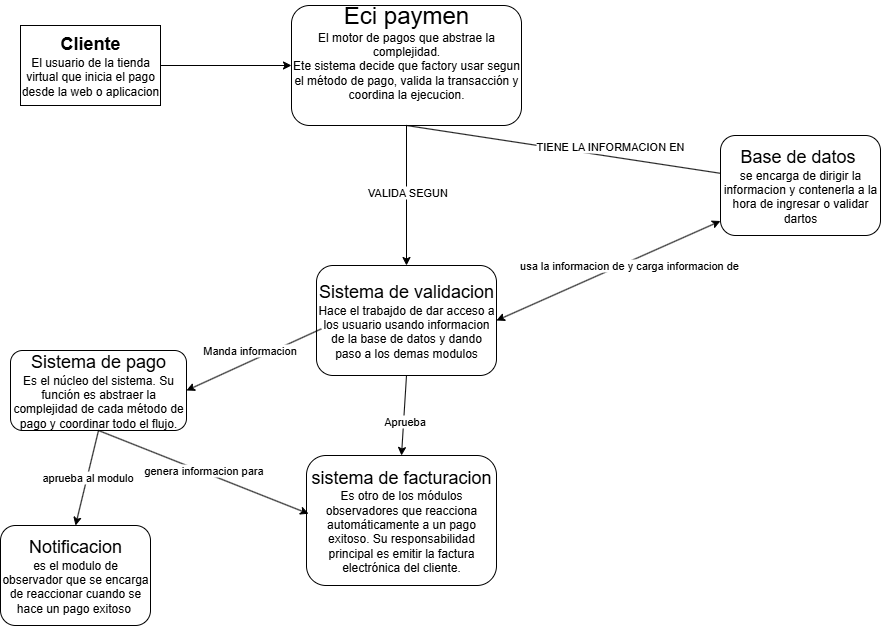

The diagram above was exported from draw.io. Its source (the exported page's mxGraphModel, read from the mxfile embedded in the PNG):
<mxGraphModel dx="1226" dy="1789" grid="1" gridSize="10" guides="1" tooltips="1" connect="1" arrows="1" fold="1" page="1" pageScale="1" pageWidth="827" pageHeight="1169" math="0" shadow="0">
  <root>
    <mxCell id="0" />
    <mxCell id="1" parent="0" />
    <mxCell id="5nMd8oMxnCD80YPImmLg-1" value="&lt;font style=&quot;font-size: 18px;&quot;&gt;Sistema de pago&lt;/font&gt;&lt;div&gt;Es el &lt;span style=&quot;&quot; data-end=&quot;162&quot; data-start=&quot;140&quot;&gt;núcleo del sistema&lt;/span&gt;. Su función es abstraer la complejidad de cada método de pago y coordinar todo el flujo.&lt;/div&gt;" style="rounded=1;whiteSpace=wrap;html=1;" vertex="1" parent="1">
      <mxGeometry x="60" y="285" width="176" height="80" as="geometry" />
    </mxCell>
    <mxCell id="5nMd8oMxnCD80YPImmLg-2" value="&lt;font style=&quot;&quot;&gt;&lt;span style=&quot;font-size: 18px;&quot;&gt;Notificacion&lt;/span&gt;&lt;br&gt;es el modulo de observador que se encarga de reaccionar cuando se hace un pago exitoso&amp;nbsp;&lt;/font&gt;" style="rounded=1;whiteSpace=wrap;html=1;" vertex="1" parent="1">
      <mxGeometry x="50" y="460" width="150" height="100" as="geometry" />
    </mxCell>
    <mxCell id="5nMd8oMxnCD80YPImmLg-3" value="&lt;font style=&quot;font-size: 18px;&quot;&gt;sistema de facturacion&lt;/font&gt;&lt;div&gt;Es otro de los &lt;span style=&quot;&quot; data-end=&quot;175&quot; data-start=&quot;151&quot;&gt;módulos observadores&lt;/span&gt; que reacciona automáticamente a un pago exitoso. Su responsabilidad principal es &lt;span style=&quot;&quot; data-end=&quot;290&quot; data-start=&quot;257&quot;&gt;emitir la factura electrónica&lt;/span&gt; del cliente.&lt;/div&gt;" style="rounded=1;whiteSpace=wrap;html=1;" vertex="1" parent="1">
      <mxGeometry x="356" y="390" width="190" height="130" as="geometry" />
    </mxCell>
    <mxCell id="5nMd8oMxnCD80YPImmLg-4" value="&lt;font style=&quot;&quot;&gt;&lt;span style=&quot;font-size: 24px;&quot;&gt;Eci paymen&lt;/span&gt;&lt;br&gt;El motor de pagos que abstrae la complejidad.&lt;br data-end=&quot;579&quot; data-start=&quot;576&quot;&gt;Ete sistema decide que factory usar segun el método de pago, valida la transacción y coordina la ejecucion.&lt;br&gt;&lt;/font&gt;&lt;div&gt;&lt;font style=&quot;font-size: 24px;&quot;&gt;&lt;br&gt;&lt;/font&gt;&lt;/div&gt;" style="rounded=1;whiteSpace=wrap;html=1;" vertex="1" parent="1">
      <mxGeometry x="341" y="-60" width="230" height="120" as="geometry" />
    </mxCell>
    <mxCell id="5nMd8oMxnCD80YPImmLg-8" style="edgeStyle=orthogonalEdgeStyle;rounded=0;orthogonalLoop=1;jettySize=auto;html=1;exitX=1;exitY=0.5;exitDx=0;exitDy=0;" edge="1" parent="1" source="5nMd8oMxnCD80YPImmLg-5" target="5nMd8oMxnCD80YPImmLg-4">
      <mxGeometry relative="1" as="geometry">
        <mxPoint x="220" as="targetPoint" />
      </mxGeometry>
    </mxCell>
    <mxCell id="5nMd8oMxnCD80YPImmLg-5" value="&lt;strong data-end=&quot;404&quot; data-start=&quot;383&quot;&gt;&lt;font style=&quot;font-size: 18px;&quot;&gt;Cliente&lt;/font&gt;&lt;/strong&gt;&lt;div&gt;El usuario de la tienda virtual que inicia el pago desde la web o aplicacion&lt;/div&gt;" style="rounded=0;whiteSpace=wrap;html=1;" vertex="1" parent="1">
      <mxGeometry x="70" y="-40" width="140" height="80" as="geometry" />
    </mxCell>
    <mxCell id="5nMd8oMxnCD80YPImmLg-6" value="&lt;font style=&quot;font-size: 18px;&quot;&gt;Base de datos&amp;nbsp;&lt;/font&gt;&lt;div&gt;se encarga de dirigir la informacion y contenerla a la hora de ingresar o validar dartos&lt;/div&gt;" style="rounded=1;whiteSpace=wrap;html=1;" vertex="1" parent="1">
      <mxGeometry x="770" y="70" width="160" height="100" as="geometry" />
    </mxCell>
    <mxCell id="5nMd8oMxnCD80YPImmLg-7" value="&lt;font style=&quot;font-size: 18px;&quot;&gt;Sistema de validacion&lt;/font&gt;&lt;div&gt;Hace el trabajdo de dar acceso a los usuario usando informacion de la base de datos y dando paso a los demas modulos&lt;/div&gt;" style="rounded=1;whiteSpace=wrap;html=1;" vertex="1" parent="1">
      <mxGeometry x="366" y="200" width="180" height="110" as="geometry" />
    </mxCell>
    <mxCell id="5nMd8oMxnCD80YPImmLg-10" value="" style="endArrow=none;html=1;rounded=0;exitX=0.5;exitY=1;exitDx=0;exitDy=0;" edge="1" parent="1" source="5nMd8oMxnCD80YPImmLg-4" target="5nMd8oMxnCD80YPImmLg-6">
      <mxGeometry width="50" height="50" relative="1" as="geometry">
        <mxPoint x="460" y="260" as="sourcePoint" />
        <mxPoint x="510" y="210" as="targetPoint" />
      </mxGeometry>
    </mxCell>
    <mxCell id="5nMd8oMxnCD80YPImmLg-14" value="TIENE LA INFORMACION EN&amp;nbsp;" style="edgeLabel;html=1;align=center;verticalAlign=middle;resizable=0;points=[];" vertex="1" connectable="0" parent="5nMd8oMxnCD80YPImmLg-10">
      <mxGeometry x="0.1601" y="1" relative="1" as="geometry">
        <mxPoint x="22" y="-6" as="offset" />
      </mxGeometry>
    </mxCell>
    <mxCell id="5nMd8oMxnCD80YPImmLg-12" value="" style="endArrow=classic;html=1;rounded=0;entryX=0.5;entryY=0;entryDx=0;entryDy=0;" edge="1" parent="1" source="5nMd8oMxnCD80YPImmLg-4" target="5nMd8oMxnCD80YPImmLg-7">
      <mxGeometry width="50" height="50" relative="1" as="geometry">
        <mxPoint x="420" y="250" as="sourcePoint" />
        <mxPoint x="470" y="200" as="targetPoint" />
      </mxGeometry>
    </mxCell>
    <mxCell id="5nMd8oMxnCD80YPImmLg-13" value="VALIDA SEGUN" style="edgeLabel;html=1;align=center;verticalAlign=middle;resizable=0;points=[];" vertex="1" connectable="0" parent="5nMd8oMxnCD80YPImmLg-12">
      <mxGeometry x="-0.06" relative="1" as="geometry">
        <mxPoint as="offset" />
      </mxGeometry>
    </mxCell>
    <mxCell id="5nMd8oMxnCD80YPImmLg-15" value="" style="endArrow=classic;startArrow=classic;html=1;rounded=0;exitX=1;exitY=0.5;exitDx=0;exitDy=0;" edge="1" parent="1" source="5nMd8oMxnCD80YPImmLg-7" target="5nMd8oMxnCD80YPImmLg-6">
      <mxGeometry width="50" height="50" relative="1" as="geometry">
        <mxPoint x="410" y="300" as="sourcePoint" />
        <mxPoint x="460" y="250" as="targetPoint" />
      </mxGeometry>
    </mxCell>
    <mxCell id="5nMd8oMxnCD80YPImmLg-16" value="usa la informacion de y carga informacion de&amp;nbsp;" style="edgeLabel;html=1;align=center;verticalAlign=middle;resizable=0;points=[];" vertex="1" connectable="0" parent="5nMd8oMxnCD80YPImmLg-15">
      <mxGeometry x="0.0035" y="-3" relative="1" as="geometry">
        <mxPoint x="20" y="-8" as="offset" />
      </mxGeometry>
    </mxCell>
    <mxCell id="5nMd8oMxnCD80YPImmLg-17" value="" style="endArrow=classic;html=1;rounded=0;entryX=1;entryY=0.5;entryDx=0;entryDy=0;exitX=0.027;exitY=0.576;exitDx=0;exitDy=0;exitPerimeter=0;" edge="1" parent="1" source="5nMd8oMxnCD80YPImmLg-7" target="5nMd8oMxnCD80YPImmLg-1">
      <mxGeometry width="50" height="50" relative="1" as="geometry">
        <mxPoint x="380" y="330" as="sourcePoint" />
        <mxPoint x="430" y="280" as="targetPoint" />
      </mxGeometry>
    </mxCell>
    <mxCell id="5nMd8oMxnCD80YPImmLg-18" value="Manda informacion" style="edgeLabel;html=1;align=center;verticalAlign=middle;resizable=0;points=[];" vertex="1" connectable="0" parent="5nMd8oMxnCD80YPImmLg-17">
      <mxGeometry x="0.0835" relative="1" as="geometry">
        <mxPoint y="-12" as="offset" />
      </mxGeometry>
    </mxCell>
    <mxCell id="5nMd8oMxnCD80YPImmLg-21" value="" style="endArrow=classic;html=1;rounded=0;entryX=0.5;entryY=0;entryDx=0;entryDy=0;exitX=0.5;exitY=1;exitDx=0;exitDy=0;" edge="1" parent="1" source="5nMd8oMxnCD80YPImmLg-7" target="5nMd8oMxnCD80YPImmLg-3">
      <mxGeometry width="50" height="50" relative="1" as="geometry">
        <mxPoint x="340" y="380" as="sourcePoint" />
        <mxPoint x="390" y="330" as="targetPoint" />
      </mxGeometry>
    </mxCell>
    <mxCell id="5nMd8oMxnCD80YPImmLg-22" value="Aprueba" style="edgeLabel;html=1;align=center;verticalAlign=middle;resizable=0;points=[];" vertex="1" connectable="0" parent="5nMd8oMxnCD80YPImmLg-21">
      <mxGeometry x="0.1567" relative="1" as="geometry">
        <mxPoint as="offset" />
      </mxGeometry>
    </mxCell>
    <mxCell id="5nMd8oMxnCD80YPImmLg-23" value="" style="endArrow=classic;html=1;rounded=0;exitX=0.5;exitY=1;exitDx=0;exitDy=0;entryX=0.011;entryY=0.448;entryDx=0;entryDy=0;entryPerimeter=0;" edge="1" parent="1" source="5nMd8oMxnCD80YPImmLg-1" target="5nMd8oMxnCD80YPImmLg-3">
      <mxGeometry width="50" height="50" relative="1" as="geometry">
        <mxPoint x="340" y="380" as="sourcePoint" />
        <mxPoint x="390" y="330" as="targetPoint" />
      </mxGeometry>
    </mxCell>
    <mxCell id="5nMd8oMxnCD80YPImmLg-25" value="genera informacion para" style="edgeLabel;html=1;align=center;verticalAlign=middle;resizable=0;points=[];" vertex="1" connectable="0" parent="5nMd8oMxnCD80YPImmLg-23">
      <mxGeometry x="-0.0129" y="2" relative="1" as="geometry">
        <mxPoint as="offset" />
      </mxGeometry>
    </mxCell>
    <mxCell id="5nMd8oMxnCD80YPImmLg-24" value="" style="endArrow=classic;html=1;rounded=0;exitX=0.5;exitY=1;exitDx=0;exitDy=0;entryX=0.5;entryY=0;entryDx=0;entryDy=0;" edge="1" parent="1" source="5nMd8oMxnCD80YPImmLg-1" target="5nMd8oMxnCD80YPImmLg-2">
      <mxGeometry width="50" height="50" relative="1" as="geometry">
        <mxPoint x="340" y="380" as="sourcePoint" />
        <mxPoint x="390" y="330" as="targetPoint" />
      </mxGeometry>
    </mxCell>
    <mxCell id="5nMd8oMxnCD80YPImmLg-26" value="aprueba al modulo" style="edgeLabel;html=1;align=center;verticalAlign=middle;resizable=0;points=[];" vertex="1" connectable="0" parent="5nMd8oMxnCD80YPImmLg-24">
      <mxGeometry x="0.0104" relative="1" as="geometry">
        <mxPoint y="-1" as="offset" />
      </mxGeometry>
    </mxCell>
  </root>
</mxGraphModel>